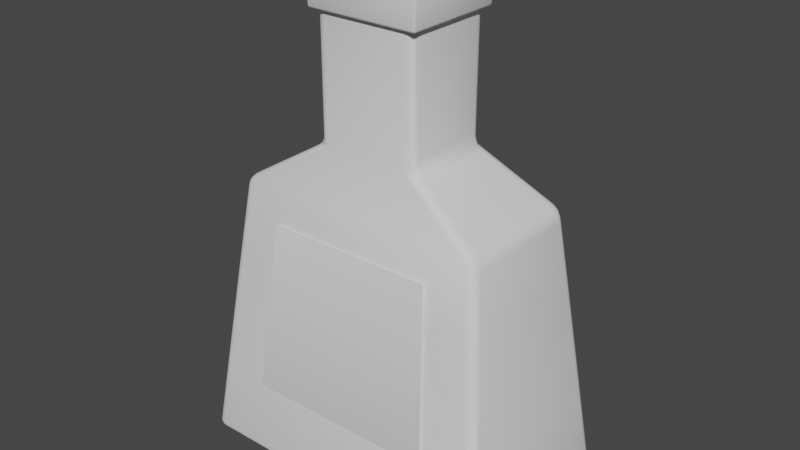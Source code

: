 # Source: cognac.blend  (saved by Blender 2.82.7; exported with 4.5.12 LTS)
import bpy
from mathutils import Matrix  # noqa: F401  (used for matrix-valued properties, if any)

bpy.ops.wm.read_factory_settings(use_empty=True)
scene = bpy.context.scene
scene.name = 'Scene'

# ---- collections
col_collection = bpy.data.collections.new('Collection'); scene.collection.children.link(col_collection)

# ---- node groups
ng_auto_smooth = bpy.data.node_groups.new('Auto Smooth', 'GeometryNodeTree')
_s = ng_auto_smooth.interface.new_socket(name='Geometry', in_out='OUTPUT', socket_type='NodeSocketGeometry')
_s = ng_auto_smooth.interface.new_socket(name='Geometry', in_out='INPUT', socket_type='NodeSocketGeometry')
_s = ng_auto_smooth.interface.new_socket(name='Angle', in_out='INPUT', socket_type='NodeSocketFloat')
_s.subtype = 'ANGLE'
_s.min_value = 0.0
_s.max_value = 3.142
ng_auto_smooth.is_modifier = True
_N = ng_auto_smooth.nodes; _L = ng_auto_smooth.links
n0 = _N.new('NodeGroupOutput'); n0.name = 'Group Output'; n0.location = (480, -100)
n1 = _N.new('NodeGroupInput'); n1.name = 'Group Input'; n1.location = (-420, -300)
n2 = _N.new('NodeGroupInput'); n2.name = 'Group Input.001'; n2.location = (-60, -100)
n3 = _N.new('GeometryNodeSetShadeSmooth'); n3.name = 'Set Shade Smooth'; n3.location = (120, -100)
n3.domain = 'EDGE'
n4 = _N.new('GeometryNodeSetShadeSmooth'); n4.name = 'Set Shade Smooth.001'; n4.location = (300, -100)
n5 = _N.new('GeometryNodeInputMeshEdgeAngle'); n5.name = 'Edge Angle'; n5.location = (-420, -220)
n6 = _N.new('GeometryNodeInputEdgeSmooth'); n6.name = 'Is Edge Smooth'; n6.location = (-60, -160)
n7 = _N.new('GeometryNodeInputShadeSmooth'); n7.name = 'Is Face Smooth'; n7.location = (-240, -340)
n8 = _N.new('FunctionNodeBooleanMath'); n8.name = 'Boolean Math'; n8.location = (-60, -220)
n9 = _N.new('FunctionNodeCompare'); n9.name = 'Compare'; n9.location = (-240, -180)
n9.operation = 'LESS_EQUAL'
_L.new(n5.outputs[0], n9.inputs[0])
_L.new(n4.outputs[0], n0.inputs[0])
_L.new(n1.outputs[1], n9.inputs[1])
_L.new(n9.outputs[0], n8.inputs[0])
_L.new(n7.outputs[0], n8.inputs[1])
_L.new(n2.outputs[0], n3.inputs[0])
_L.new(n6.outputs[0], n3.inputs[1])
_L.new(n3.outputs[0], n4.inputs[0])
_L.new(n8.outputs[0], n3.inputs[2])
n0.is_active_output = True

# ---- world
world_world = bpy.data.worlds.new('World'); scene.world = world_world
world_world.use_nodes = True; world_world.node_tree.nodes.clear()
_N = world_world.node_tree.nodes; _L = world_world.node_tree.links
n0 = _N.new('ShaderNodeOutputWorld'); n0.name = 'World Output'; n0.location = (300, 300)
n1 = _N.new('ShaderNodeBackground'); n1.name = 'Background'; n1.location = (10, 300)
n1.inputs[0].default_value = (0.05088, 0.05088, 0.05088, 1.0)
_L.new(n1.outputs[0], n0.inputs[0])
n0.is_active_output = True
world_world.color = (0.05088, 0.05088, 0.05088)
world_world.use_sun_shadow = False
world_world.sun_shadow_jitter_overblur = 0.0

# ---- meshes
me_cube = bpy.data.meshes.new('Cube')
me_cube.from_pydata([(-0.9936, -0.5382, 0.05462), (-0.945, -0.545, 0.0), (-0.9358, -0.5936, 0.05462), (-0.99, -0.5415, 0.02735), (-0.9853, -0.5658, 0.05462), (-0.9818, -0.5678, 0.0285), (-0.9432, -0.5717, 0.007297), (-0.9721, -0.544, 0.007297), (-0.9692, -0.5696, 0.01439), (-0.9641, -0.5861, 0.05462), (-0.9399, -0.5895, 0.02735), (-0.9668, -0.5821, 0.0285), (-0.3185, -0.2315, 2.055), (-0.3652, -0.2414, 1.971), (-0.2592, -0.2865, 2.0), (-0.3253, -0.2346, 2.024), (-0.3098, -0.2583, 2.038), (-0.3166, -0.2592, 2.016), (-0.3275, -0.2623, 1.989), (-0.3423, -0.2382, 1.993), (-0.3226, -0.2607, 2.0), (-0.2883, -0.2783, 2.018), (-0.2888, -0.2787, 1.999), (-0.3048, -0.2732, 2.008), (-0.945, 0.545, 0.0), (-0.9936, 0.5382, 0.05462), (-0.9358, 0.5936, 0.05462), (-0.9721, 0.544, 0.007297), (-0.9432, 0.5717, 0.007297), (-0.9692, 0.5696, 0.01439), (-0.9853, 0.5658, 0.05462), (-0.99, 0.5415, 0.02735), (-0.9818, 0.5678, 0.0285), (-0.9399, 0.5895, 0.02735), (-0.9641, 0.5861, 0.05462), (-0.9668, 0.5821, 0.0285), (-0.3185, 0.2315, 2.055), (-0.2592, 0.2865, 2.0), (-0.3652, 0.2414, 1.971), (-0.3098, 0.2583, 2.038), (-0.3253, 0.2346, 2.024), (-0.3166, 0.2592, 2.016), (-0.2888, 0.2787, 1.999), (-0.2883, 0.2783, 2.018), (-0.3048, 0.2732, 2.008), (-0.3423, 0.2382, 1.993), (-0.3275, 0.2623, 1.989), (-0.3226, 0.2607, 2.0), (0.945, -0.545, 0.0), (0.9936, -0.5382, 0.05462), (0.9358, -0.5936, 0.05462), (0.9721, -0.544, 0.007297), (0.9432, -0.5717, 0.007297), (0.9692, -0.5696, 0.01439), (0.9853, -0.5658, 0.05462), (0.99, -0.5415, 0.02735), (0.9818, -0.5678, 0.0285), (0.9399, -0.5895, 0.02735), (0.9641, -0.5861, 0.05462), (0.9668, -0.5821, 0.0285), (0.3185, -0.2315, 2.055), (0.2592, -0.2865, 2.0), (0.3652, -0.2414, 1.971), (0.3098, -0.2583, 2.038), (0.3253, -0.2346, 2.024), (0.3166, -0.2592, 2.016), (0.2888, -0.2787, 1.999), (0.2883, -0.2783, 2.018), (0.3048, -0.2732, 2.008), (0.3423, -0.2382, 1.993), (0.3275, -0.2623, 1.989), (0.3226, -0.2607, 2.0), (0.945, 0.545, 0.0), (0.9358, 0.5936, 0.05462), (0.9936, 0.5382, 0.05462), (0.9432, 0.5717, 0.007297), (0.9721, 0.544, 0.007297), (0.9692, 0.5696, 0.01439), (0.9641, 0.5861, 0.05462), (0.9399, 0.5895, 0.02735), (0.9668, 0.5821, 0.0285), (0.99, 0.5415, 0.02735), (0.9853, 0.5658, 0.05462), (0.9818, 0.5678, 0.0285), (0.3185, 0.2315, 2.055), (0.3652, 0.2414, 1.971), (0.2592, 0.2865, 2.0), (0.3253, 0.2346, 2.024), (0.3098, 0.2583, 2.038), (0.3166, 0.2592, 2.016), (0.3275, 0.2623, 1.989), (0.3423, 0.2382, 1.993), (0.3226, 0.2607, 2.0), (0.2883, 0.2783, 2.018), (0.2888, 0.2787, 1.999), (0.3048, 0.2732, 2.008), (-0.7413, -0.4, 1.7), (-0.7533, -0.3329, 1.729), (-0.8064, -0.3511, 1.645), (-0.7439, -0.3877, 1.719), (-0.7704, -0.3968, 1.677), (-0.7718, -0.3847, 1.697), (-0.7809, -0.3386, 1.703), (-0.7483, -0.3631, 1.73), (-0.7749, -0.3674, 1.704), (-0.7943, -0.3788, 1.657), (-0.8004, -0.3453, 1.672), (-0.7886, -0.3721, 1.683), (-0.8064, 0.3511, 1.645), (-0.7533, 0.3329, 1.729), (-0.7413, 0.4, 1.7), (-0.8004, 0.3453, 1.672), (-0.7943, 0.3788, 1.657), (-0.7886, 0.3721, 1.683), (-0.7483, 0.3631, 1.73), (-0.7809, 0.3386, 1.703), (-0.7749, 0.3674, 1.704), (-0.7704, 0.3968, 1.677), (-0.7439, 0.3877, 1.719), (-0.7718, 0.3847, 1.697), (0.8064, 0.3511, 1.645), (0.7413, 0.4, 1.7), (0.7533, 0.3329, 1.729), (0.7943, 0.3788, 1.657), (0.8004, 0.3453, 1.672), (0.7886, 0.3721, 1.683), (0.7439, 0.3877, 1.719), (0.7704, 0.3968, 1.677), (0.7718, 0.3847, 1.697), (0.7809, 0.3386, 1.703), (0.7483, 0.3631, 1.73), (0.7749, 0.3674, 1.704), (0.8064, -0.3511, 1.645), (0.7533, -0.3329, 1.729), (0.7413, -0.4, 1.7), (0.8004, -0.3453, 1.672), (0.7943, -0.3788, 1.657), (0.7886, -0.3721, 1.683), (0.7483, -0.3631, 1.73), (0.7809, -0.3386, 1.703), (0.7749, -0.3674, 1.704), (0.7704, -0.3968, 1.677), (0.7439, -0.3877, 1.719), (0.7718, -0.3847, 1.697), (0.3185, 0.2315, 2.754), (0.2594, 0.2865, 2.754), (0.3106, 0.259, 2.754), (0.2889, 0.2791, 2.754), (0.2594, -0.2865, 2.754), (0.3185, -0.2315, 2.754), (0.2889, -0.2791, 2.754), (0.3106, -0.259, 2.754), (-0.3185, -0.2315, 2.754), (-0.2594, -0.2865, 2.754), (-0.3106, -0.259, 2.754), (-0.2889, -0.2791, 2.754), (-0.2594, 0.2865, 2.754), (-0.3185, 0.2315, 2.754), (-0.2889, 0.2791, 2.754), (-0.3106, 0.259, 2.754), (-0.8873, -0.5452, 0.4659), (-0.9452, -0.4898, 0.4659), (-0.9162, -0.5378, 0.4659), (-0.9374, -0.5175, 0.4659), (-0.9452, 0.4898, 0.4659), (-0.8873, 0.5452, 0.4659), (-0.9374, 0.5175, 0.4659), (-0.9162, 0.5378, 0.4659), (0.8873, 0.5452, 0.4659), (0.9452, 0.4898, 0.4659), (0.9162, 0.5378, 0.4659), (0.9374, 0.5175, 0.4659), (0.9452, -0.4898, 0.4659), (0.8873, -0.5452, 0.4659), (0.9374, -0.5175, 0.4659), (0.9162, -0.5378, 0.4659), (-0.8495, -0.3941, 1.279), (-0.7913, -0.4495, 1.279), (-0.8417, -0.4218, 1.279), (-0.8204, -0.4421, 1.279), (-0.8495, 0.3941, 1.279), (-0.7913, 0.4495, 1.279), (-0.8417, 0.4218, 1.279), (-0.8204, 0.4421, 1.279), (0.7913, 0.4495, 1.279), (0.8495, 0.3941, 1.279), (0.8204, 0.4421, 1.279), (0.8417, 0.4218, 1.279), (0.8495, -0.3941, 1.279), (0.7913, -0.4495, 1.279), (0.8417, -0.4218, 1.279), (0.8204, -0.4421, 1.279), (-0.9258, -0.4963, 0.06598), (-0.2609, -0.1955, 1.945), (-0.9258, 0.4963, 0.06598), (-0.2609, 0.1955, 1.945), (0.9258, -0.4963, 0.06598), (0.2609, -0.1955, 1.945), (0.9258, 0.4963, 0.06598), (0.2609, 0.1955, 1.945), (-0.7222, -0.3239, 1.647), (-0.7222, 0.3239, 1.647), (0.7222, 0.3239, 1.647), (0.7222, -0.3239, 1.647), (0.2329, 0.2009, 2.754), (0.2329, -0.2009, 2.754), (-0.2329, -0.2009, 2.754), (-0.2329, 0.2009, 2.754)], [], [(181, 110, 121, 184), (185, 120, 132, 188), (173, 189, 177, 160), (176, 98, 108, 180), (50, 173, 160, 2), (14, 61, 148, 153), (74, 169, 172, 49), (189, 134, 96, 177), (26, 165, 168, 73), (37, 86, 121, 110), (61, 14, 96, 134), (13, 38, 109, 97), (85, 62, 133, 122), (36, 12, 152, 157), (60, 84, 144, 149), (86, 37, 156, 145), (24, 72, 48, 1), (161, 176, 180, 164), (169, 185, 188, 172), (165, 181, 184, 168), (0, 3, 5, 4), (3, 7, 8, 5), (1, 6, 8, 7), (6, 10, 11, 8), (2, 9, 11, 10), (9, 4, 5, 11), (5, 8, 11), (12, 15, 17, 16), (15, 19, 20, 17), (13, 18, 20, 19), (18, 22, 23, 20), (14, 21, 23, 22), (21, 16, 17, 23), (17, 20, 23), (24, 27, 29, 28), (27, 31, 32, 29), (25, 30, 32, 31), (30, 34, 35, 32), (26, 33, 35, 34), (33, 28, 29, 35), (29, 32, 35), (36, 39, 41, 40), (39, 43, 44, 41), (37, 42, 44, 43), (42, 46, 47, 44), (38, 45, 47, 46), (45, 40, 41, 47), (41, 44, 47), (48, 51, 53, 52), (51, 55, 56, 53), (49, 54, 56, 55), (54, 58, 59, 56), (50, 57, 59, 58), (57, 52, 53, 59), (53, 56, 59), (60, 63, 65, 64), (63, 67, 68, 65), (61, 66, 68, 67), (66, 70, 71, 68), (62, 69, 71, 70), (69, 64, 65, 71), (65, 68, 71), (72, 75, 77, 76), (75, 79, 80, 77), (73, 78, 80, 79), (78, 82, 83, 80), (74, 81, 83, 82), (81, 76, 77, 83), (77, 80, 83), (84, 87, 89, 88), (87, 91, 92, 89), (85, 90, 92, 91), (90, 94, 95, 92), (86, 93, 95, 94), (93, 88, 89, 95), (89, 92, 95), (96, 99, 101, 100), (99, 103, 104, 101), (97, 102, 104, 103), (102, 106, 107, 104), (98, 105, 107, 106), (105, 100, 101, 107), (101, 104, 107), (108, 111, 113, 112), (111, 115, 116, 113), (109, 114, 116, 115), (114, 118, 119, 116), (110, 117, 119, 118), (117, 112, 113, 119), (113, 116, 119), (120, 123, 125, 124), (123, 127, 128, 125), (121, 126, 128, 127), (126, 130, 131, 128), (122, 129, 131, 130), (129, 124, 125, 131), (125, 128, 131), (132, 135, 137, 136), (135, 139, 140, 137), (133, 138, 140, 139), (138, 142, 143, 140), (134, 141, 143, 142), (141, 136, 137, 143), (137, 140, 143), (24, 1, 7, 27), (27, 7, 3, 31), (31, 3, 0, 25), (177, 96, 100, 179), (179, 100, 105, 178), (178, 105, 98, 176), (97, 109, 115, 102), (102, 115, 111, 106), (106, 111, 108, 98), (165, 26, 34, 167), (167, 34, 30, 166), (166, 30, 25, 164), (72, 24, 28, 75), (75, 28, 33, 79), (79, 33, 26, 73), (169, 74, 82, 171), (171, 82, 78, 170), (170, 78, 73, 168), (48, 72, 76, 51), (51, 76, 81, 55), (55, 81, 74, 49), (122, 133, 139, 129), (129, 139, 135, 124), (124, 135, 132, 120), (173, 50, 58, 175), (175, 58, 54, 174), (174, 54, 49, 172), (1, 48, 52, 6), (6, 52, 57, 10), (10, 57, 50, 2), (12, 36, 40, 15), (15, 40, 45, 19), (19, 45, 38, 13), (84, 60, 64, 87), (87, 64, 69, 91), (91, 69, 62, 85), (96, 14, 22, 99), (99, 22, 18, 103), (103, 18, 13, 97), (37, 110, 118, 42), (42, 118, 114, 46), (46, 114, 109, 38), (85, 122, 130, 90), (90, 130, 126, 94), (94, 126, 121, 86), (61, 134, 142, 66), (66, 142, 138, 70), (70, 138, 133, 62), (148, 61, 67, 150), (150, 67, 63, 151), (151, 63, 60, 149), (156, 37, 43, 158), (158, 43, 39, 159), (159, 39, 36, 157), (86, 145, 147, 93), (93, 147, 146, 88), (88, 146, 144, 84), (14, 153, 155, 21), (21, 155, 154, 16), (16, 154, 152, 12), (2, 160, 162, 9), (9, 162, 163, 4), (4, 163, 161, 0), (181, 165, 167, 183), (183, 167, 166, 182), (182, 166, 164, 180), (185, 169, 171, 187), (187, 171, 170, 186), (186, 170, 168, 184), (189, 173, 175, 191), (191, 175, 174, 190), (190, 174, 172, 188), (160, 177, 179, 162), (162, 179, 178, 163), (163, 178, 176, 161), (110, 181, 183, 117), (117, 183, 182, 112), (112, 182, 180, 108), (120, 185, 187, 123), (123, 187, 186, 127), (127, 186, 184, 121), (134, 189, 191, 141), (141, 191, 190, 136), (136, 190, 188, 132), (0, 161, 164, 25), (192, 200, 201, 194), (194, 201, 202, 198), (198, 202, 203, 196), (196, 203, 200, 192), (194, 198, 196, 192), (193, 195, 201, 200), (195, 199, 202, 201), (199, 197, 203, 202), (197, 193, 200, 203), (199, 195, 207, 204), (193, 197, 205, 206), (195, 193, 206, 207), (197, 199, 204, 205)])
me_cube.polygons.foreach_set('use_smooth', [1, 1, 1, 1, 1, 1, 1, 1, 1, 1, 1, 1, 1, 1, 1, 1, 1, 1, 1, 1, 1, 1, 1, 1, 1, 1, 1, 1, 1, 1, 1, 1, 1, 1, 1, 1, 1, 1, 1, 1, 1, 1, 1, 1, 1, 1, 1, 1, 1, 1, 1, 1, 1, 1, 1, 1, 1, 1, 1, 1, 1, 1, 1, 1, 1, 1, 1, 1, 1, 1, 1, 1, 1, 1, 1, 1, 1, 1, 1, 1, 1, 1, 1, 1, 1, 1, 1, 1, 1, 1, 1, 1, 1, 1, 1, 1, 1, 1, 1, 1, 1, 1, 1, 1, 1, 1, 1, 1, 1, 1, 1, 1, 1, 1, 1, 1, 1, 1, 1, 1, 1, 1, 1, 1, 1, 1, 1, 1, 1, 1, 1, 1, 1, 1, 1, 1, 1, 1, 1, 1, 1, 1, 1, 1, 1, 1, 1, 1, 1, 1, 1, 1, 1, 1, 1, 1, 1, 1, 1, 1, 1, 1, 1, 1, 1, 1, 1, 1, 1, 1, 1, 1, 1, 1, 1, 1, 1, 1, 1, 1, 1, 1, 1, 1, 1, 1, 1, 1, 1, 0, 0, 0, 0, 0, 0, 0, 0, 0, 0, 0, 0, 0])
_uv = me_cube.uv_layers.new(name='UVMap')
_uv.uv.foreach_set('vector', [0.5632, 0.2586, 0.625, 0.2592, 0.625, 0.4908, 0.5632, 0.4914, 0.5632, 0.5154, 0.617, 0.5167, 0.617, 0.7333, 0.5632, 0.7346, 0.4435, 0.7577, 0.5632, 0.7586, 0.5632, 0.9914, 0.4435, 0.9923, 0.5632, 0.0154, 0.617, 0.0167, 0.617, 0.2333, 0.5632, 0.2346, 0.383, 0.7573, 0.4435, 0.7577, 0.4435, 0.9923, 0.383, 0.9927, 0.8373, 0.7145, 0.6627, 0.7145, 0.6626, 0.7145, 0.8374, 0.7145, 0.383, 0.5118, 0.4435, 0.5127, 0.4435, 0.7373, 0.383, 0.7382, 0.5632, 0.7586, 0.625, 0.7592, 0.625, 0.9908, 0.5632, 0.9914, 0.383, 0.2573, 0.4435, 0.2577, 0.4435, 0.4923, 0.383, 0.4927, 0.8373, 0.5355, 0.6627, 0.5355, 0.6342, 0.5, 0.8658, 0.5, 0.6627, 0.7145, 0.8373, 0.7145, 0.8658, 0.75, 0.6342, 0.75, 0.859, 0.7004, 0.859, 0.5496, 0.8733, 0.521, 0.8733, 0.729, 0.641, 0.5496, 0.641, 0.7004, 0.6267, 0.729, 0.6267, 0.521, 0.8573, 0.5527, 0.8573, 0.6973, 0.8573, 0.6973, 0.8573, 0.5527, 0.6427, 0.6973, 0.6427, 0.5527, 0.6427, 0.5527, 0.6427, 0.6973, 0.6627, 0.5355, 0.8373, 0.5355, 0.8374, 0.5355, 0.6626, 0.5355, 0.1319, 0.5115, 0.3681, 0.5115, 0.3681, 0.7385, 0.1319, 0.7385, 0.4435, 0.0127, 0.5632, 0.0154, 0.5632, 0.2346, 0.4435, 0.2373, 0.4435, 0.5127, 0.5632, 0.5154, 0.5632, 0.7346, 0.4435, 0.7373, 0.4435, 0.2577, 0.5632, 0.2586, 0.5632, 0.4914, 0.4435, 0.4923, 0.383, 0.01181, 0.3791, 0.01167, 0.3794, 0.006101, 0.3832, 0.005935, 0.3791, 0.01167, 0.375, 0.01166, 0.375, 0.006342, 0.3794, 0.006101, 0.1319, 0.7385, 0.1321, 0.7441, 0.1288, 0.7437, 0.1285, 0.7383, 0.1321, 0.7441, 0.1325, 0.75, 0.1291, 0.75, 0.1288, 0.7437, 0.383, 0.9927, 0.3832, 0.9963, 0.3794, 0.9962, 0.3791, 0.9928, 0.3832, 0.9963, 0.3836, 1.0, 0.3799, 1.0, 0.3794, 0.9962, 0.3794, 0.006101, 0.375, 0.006342, 0.3799, 0.0, 0.8573, 0.6973, 0.8573, 0.6983, 0.8573, 0.706, 0.8573, 0.7057, 0.8573, 0.6983, 0.858, 0.6995, 0.8574, 0.7065, 0.8573, 0.706, 0.859, 0.7004, 0.8577, 0.707, 0.8574, 0.7065, 0.858, 0.6995, 0.8577, 0.707, 0.8473, 0.7145, 0.8527, 0.7145, 0.8574, 0.7065, 0.8373, 0.7145, 0.8471, 0.7145, 0.8527, 0.7145, 0.8473, 0.7145, 0.8471, 0.7145, 0.8573, 0.7057, 0.8573, 0.706, 0.8527, 0.7145, 0.8573, 0.706, 0.8574, 0.7065, 0.8527, 0.7145, 0.1319, 0.5115, 0.1285, 0.5117, 0.1288, 0.5063, 0.1321, 0.5059, 0.1285, 0.5117, 0.125, 0.5122, 0.125, 0.5067, 0.1288, 0.5063, 0.383, 0.2382, 0.3832, 0.2441, 0.3794, 0.2439, 0.3791, 0.2383, 0.3832, 0.2441, 0.3832, 0.2537, 0.3794, 0.2538, 0.3794, 0.2439, 0.383, 0.2573, 0.3791, 0.2572, 0.3794, 0.2538, 0.3832, 0.2537, 0.3791, 0.2572, 0.375, 0.2571, 0.375, 0.2538, 0.3794, 0.2538, 0.1288, 0.5063, 0.125, 0.5067, 0.1291, 0.5, 0.8573, 0.5527, 0.8573, 0.5443, 0.8573, 0.544, 0.8573, 0.5517, 0.8573, 0.5443, 0.8495, 0.5377, 0.8542, 0.5368, 0.8573, 0.544, 0.8373, 0.5355, 0.8476, 0.5357, 0.8542, 0.5368, 0.8495, 0.5377, 0.8476, 0.5357, 0.8577, 0.543, 0.8574, 0.5435, 0.8542, 0.5368, 0.859, 0.5496, 0.858, 0.5505, 0.8574, 0.5435, 0.8577, 0.543, 0.858, 0.5505, 0.8573, 0.5517, 0.8573, 0.544, 0.8574, 0.5435, 0.8573, 0.544, 0.8542, 0.5368, 0.8574, 0.5435, 0.3681, 0.7385, 0.3715, 0.7383, 0.3712, 0.7437, 0.3679, 0.7441, 0.3715, 0.7383, 0.3791, 0.7383, 0.3794, 0.7439, 0.3712, 0.7437, 0.383, 0.7382, 0.3832, 0.7441, 0.3794, 0.7439, 0.3791, 0.7383, 0.3832, 0.7441, 0.3832, 0.7537, 0.3794, 0.7538, 0.3794, 0.7439, 0.383, 0.7573, 0.3791, 0.7572, 0.3794, 0.7538, 0.3832, 0.7537, 0.3791, 0.7572, 0.375, 0.7571, 0.375, 0.7538, 0.3794, 0.7538, 0.3712, 0.7437, 0.375, 0.7433, 0.3709, 0.75, 0.6427, 0.6973, 0.6427, 0.7057, 0.6427, 0.706, 0.6427, 0.6983, 0.6427, 0.7057, 0.6505, 0.7123, 0.6458, 0.7132, 0.6427, 0.706, 0.6627, 0.7145, 0.6524, 0.7143, 0.6458, 0.7132, 0.6505, 0.7123, 0.6524, 0.7143, 0.6423, 0.707, 0.6426, 0.7065, 0.6458, 0.7132, 0.641, 0.7004, 0.642, 0.6995, 0.6426, 0.7065, 0.6423, 0.707, 0.642, 0.6995, 0.6427, 0.6983, 0.6427, 0.706, 0.6426, 0.7065, 0.6427, 0.706, 0.6458, 0.7132, 0.6426, 0.7065, 0.3681, 0.5115, 0.3679, 0.5059, 0.3712, 0.5063, 0.3715, 0.5117, 0.3679, 0.5059, 0.3675, 0.5, 0.3709, 0.5, 0.3712, 0.5063, 0.383, 0.4927, 0.3832, 0.4963, 0.3794, 0.4962, 0.3791, 0.4928, 0.3832, 0.4963, 0.3832, 0.5059, 0.3794, 0.5061, 0.3794, 0.4962, 0.383, 0.5118, 0.3791, 0.5117, 0.3794, 0.5061, 0.3832, 0.5059, 0.3791, 0.5117, 0.3715, 0.5117, 0.3712, 0.5063, 0.3794, 0.5061, 0.3712, 0.5063, 0.3709, 0.5, 0.375, 0.5067, 0.6427, 0.5527, 0.6427, 0.5517, 0.6427, 0.544, 0.6427, 0.5443, 0.6427, 0.5517, 0.642, 0.5505, 0.6426, 0.5435, 0.6427, 0.544, 0.641, 0.5496, 0.6423, 0.543, 0.6426, 0.5435, 0.642, 0.5505, 0.6423, 0.543, 0.6527, 0.5355, 0.6473, 0.5355, 0.6426, 0.5435, 0.6627, 0.5355, 0.6529, 0.5355, 0.6473, 0.5355, 0.6527, 0.5355, 0.6529, 0.5355, 0.6427, 0.5443, 0.6427, 0.544, 0.6473, 0.5355, 0.6427, 0.544, 0.6426, 0.5435, 0.6473, 0.5355, 0.8658, 0.75, 0.8701, 0.7475, 0.871, 0.7497, 0.8674, 0.7522, 0.8701, 0.7475, 0.8731, 0.7385, 0.8743, 0.7398, 0.871, 0.7497, 0.8733, 0.729, 0.8744, 0.7308, 0.8743, 0.7398, 0.8731, 0.7385, 0.8744, 0.7308, 0.875, 0.7329, 0.875, 0.7413, 0.8743, 0.7398, 0.617, 0.0167, 0.6189, 0.007825, 0.6227, 0.00911, 0.6209, 0.01772, 0.6189, 0.007825, 0.6223, 0.0, 0.625, 0.0, 0.6227, 0.00911, 0.871, 0.7497, 0.8741, 0.7482, 0.8732, 0.75, 0.617, 0.2333, 0.6209, 0.2323, 0.6227, 0.2409, 0.6189, 0.2422, 0.6209, 0.2323, 0.625, 0.2308, 0.625, 0.2398, 0.6227, 0.2409, 0.8733, 0.521, 0.8731, 0.5115, 0.8743, 0.5102, 0.8744, 0.5192, 0.8731, 0.5115, 0.628, 0.2585, 0.6248, 0.2544, 0.8743, 0.5102, 0.625, 0.2592, 0.6218, 0.2549, 0.6248, 0.2544, 0.628, 0.2585, 0.6218, 0.2549, 0.6189, 0.2422, 0.6227, 0.2409, 0.6248, 0.2544, 0.6227, 0.2409, 0.625, 0.2398, 0.625, 0.2452, 0.617, 0.5167, 0.6189, 0.5078, 0.6227, 0.5091, 0.6209, 0.5177, 0.6189, 0.5078, 0.6326, 0.4978, 0.629, 0.5003, 0.6227, 0.5091, 0.6342, 0.5, 0.6299, 0.5025, 0.629, 0.5003, 0.6326, 0.4978, 0.6299, 0.5025, 0.6269, 0.5115, 0.6257, 0.5102, 0.629, 0.5003, 0.6267, 0.521, 0.6256, 0.5192, 0.6257, 0.5102, 0.6269, 0.5115, 0.6256, 0.5192, 0.6209, 0.5177, 0.6227, 0.5091, 0.6257, 0.5102, 0.6227, 0.5091, 0.625, 0.5048, 0.625, 0.5102, 0.617, 0.7333, 0.6209, 0.7323, 0.6227, 0.7409, 0.6189, 0.7422, 0.6209, 0.7323, 0.6256, 0.7308, 0.6257, 0.7398, 0.6227, 0.7409, 0.6267, 0.729, 0.6269, 0.7385, 0.6257, 0.7398, 0.6256, 0.7308, 0.6269, 0.7385, 0.628, 0.7585, 0.6248, 0.7544, 0.6257, 0.7398, 0.625, 0.7592, 0.6218, 0.7549, 0.6248, 0.7544, 0.628, 0.7585, 0.6218, 0.7549, 0.6189, 0.7422, 0.6227, 0.7409, 0.6248, 0.7544, 0.6227, 0.7409, 0.625, 0.7398, 0.625, 0.7452, 0.1319, 0.5115, 0.1319, 0.7385, 0.1285, 0.7383, 0.1285, 0.5117, 0.1285, 0.5117, 0.1285, 0.7383, 0.125, 0.7378, 0.125, 0.5122, 0.3791, 0.2383, 0.3791, 0.01167, 0.383, 0.01181, 0.383, 0.2382, 0.5632, 0.9914, 0.625, 0.9908, 0.6218, 0.9951, 0.5633, 0.9957, 0.5633, 0.9957, 0.6218, 0.9951, 0.6193, 1.0, 0.5638, 1.0, 0.5633, 0.007681, 0.6189, 0.007825, 0.617, 0.0167, 0.5632, 0.0154, 0.8733, 0.729, 0.8733, 0.521, 0.8744, 0.5192, 0.8744, 0.7308, 0.8744, 0.7308, 0.8744, 0.5192, 0.875, 0.5171, 0.875, 0.7329, 0.6209, 0.01772, 0.6209, 0.2323, 0.617, 0.2333, 0.617, 0.0167, 0.4435, 0.2577, 0.383, 0.2573, 0.3832, 0.2537, 0.4436, 0.2538, 0.4436, 0.2538, 0.3832, 0.2537, 0.3832, 0.2441, 0.4437, 0.2437, 0.4437, 0.2437, 0.3832, 0.2441, 0.383, 0.2382, 0.4435, 0.2373, 0.3681, 0.5115, 0.1319, 0.5115, 0.1321, 0.5059, 0.3679, 0.5059, 0.3679, 0.5059, 0.1321, 0.5059, 0.1325, 0.5, 0.3675, 0.5, 0.3791, 0.4928, 0.3791, 0.2572, 0.383, 0.2573, 0.383, 0.4927, 0.4435, 0.5127, 0.383, 0.5118, 0.3832, 0.5059, 0.4437, 0.5063, 0.4437, 0.5063, 0.3832, 0.5059, 0.3832, 0.4963, 0.4436, 0.4962, 0.4436, 0.4962, 0.3832, 0.4963, 0.383, 0.4927, 0.4435, 0.4923, 0.3681, 0.7385, 0.3681, 0.5115, 0.3715, 0.5117, 0.3715, 0.7383, 0.3715, 0.7383, 0.3715, 0.5117, 0.3791, 0.5117, 0.3791, 0.7383, 0.3791, 0.7383, 0.3791, 0.5117, 0.383, 0.5118, 0.383, 0.7382, 0.6267, 0.521, 0.6267, 0.729, 0.6256, 0.7308, 0.6256, 0.5192, 0.6256, 0.5192, 0.6256, 0.7308, 0.6209, 0.7323, 0.6209, 0.5177, 0.6209, 0.5177, 0.6209, 0.7323, 0.617, 0.7333, 0.617, 0.5167, 0.4435, 0.7577, 0.383, 0.7573, 0.3832, 0.7537, 0.4436, 0.7538, 0.4436, 0.7538, 0.3832, 0.7537, 0.3832, 0.7441, 0.4437, 0.7437, 0.4437, 0.7437, 0.3832, 0.7441, 0.383, 0.7382, 0.4435, 0.7373, 0.1319, 0.7385, 0.3681, 0.7385, 0.3679, 0.7441, 0.1321, 0.7441, 0.1321, 0.7441, 0.3679, 0.7441, 0.3675, 0.75, 0.1325, 0.75, 0.3791, 0.9928, 0.3791, 0.7572, 0.383, 0.7573, 0.383, 0.9927, 0.8573, 0.6973, 0.8573, 0.5527, 0.8573, 0.5517, 0.8573, 0.6983, 0.8573, 0.6983, 0.8573, 0.5517, 0.858, 0.5505, 0.858, 0.6995, 0.858, 0.6995, 0.858, 0.5505, 0.859, 0.5496, 0.859, 0.7004, 0.6427, 0.5527, 0.6427, 0.6973, 0.6427, 0.6983, 0.6427, 0.5517, 0.6427, 0.5517, 0.6427, 0.6983, 0.642, 0.6995, 0.642, 0.5505, 0.642, 0.5505, 0.642, 0.6995, 0.641, 0.7004, 0.641, 0.5496, 0.8658, 0.75, 0.8373, 0.7145, 0.8476, 0.7143, 0.8701, 0.7475, 0.8701, 0.7475, 0.8476, 0.7143, 0.8577, 0.707, 0.8731, 0.7385, 0.8731, 0.7385, 0.8577, 0.707, 0.859, 0.7004, 0.8733, 0.729, 0.8373, 0.5355, 0.8658, 0.5, 0.8701, 0.5025, 0.8476, 0.5357, 0.8476, 0.5357, 0.8701, 0.5025, 0.8731, 0.5115, 0.8577, 0.543, 0.8577, 0.543, 0.8731, 0.5115, 0.8733, 0.521, 0.859, 0.5496, 0.641, 0.5496, 0.6267, 0.521, 0.6269, 0.5115, 0.6423, 0.543, 0.6423, 0.543, 0.6269, 0.5115, 0.6299, 0.5025, 0.6524, 0.5357, 0.6524, 0.5357, 0.6299, 0.5025, 0.6342, 0.5, 0.6627, 0.5355, 0.6627, 0.7145, 0.6342, 0.75, 0.6299, 0.7475, 0.6524, 0.7143, 0.6524, 0.7143, 0.6299, 0.7475, 0.6269, 0.7385, 0.6423, 0.707, 0.6423, 0.707, 0.6269, 0.7385, 0.6267, 0.729, 0.641, 0.7004, 0.6626, 0.7145, 0.6627, 0.7145, 0.6529, 0.7145, 0.6527, 0.7145, 0.6527, 0.7145, 0.6529, 0.7145, 0.6427, 0.7057, 0.6427, 0.7059, 0.6427, 0.7059, 0.6427, 0.7057, 0.6427, 0.6973, 0.6427, 0.6973, 0.8374, 0.5355, 0.8373, 0.5355, 0.8471, 0.5355, 0.8473, 0.5355, 0.8473, 0.5355, 0.8471, 0.5355, 0.8573, 0.5443, 0.8573, 0.5441, 0.8573, 0.5441, 0.8573, 0.5443, 0.8573, 0.5527, 0.8573, 0.5527, 0.6627, 0.5355, 0.6626, 0.5355, 0.6527, 0.5355, 0.6529, 0.5355, 0.6529, 0.5355, 0.6527, 0.5355, 0.6427, 0.5441, 0.6427, 0.5443, 0.6427, 0.5443, 0.6427, 0.5441, 0.6427, 0.5527, 0.6427, 0.5527, 0.8373, 0.7145, 0.8374, 0.7145, 0.8473, 0.7145, 0.8471, 0.7145, 0.8471, 0.7145, 0.8473, 0.7145, 0.8573, 0.7059, 0.8573, 0.7057, 0.8573, 0.7057, 0.8573, 0.7059, 0.8573, 0.6973, 0.8573, 0.6973, 0.383, 0.9927, 0.4435, 0.9923, 0.4436, 0.9962, 0.3832, 0.9963, 0.3832, 0.9963, 0.4436, 0.9962, 0.4435, 1.0, 0.3836, 1.0, 0.3832, 0.005935, 0.4437, 0.006333, 0.4435, 0.0127, 0.383, 0.01181, 0.5632, 0.2586, 0.4435, 0.2577, 0.4436, 0.2538, 0.5633, 0.2543, 0.5633, 0.2543, 0.4436, 0.2538, 0.4437, 0.2437, 0.5633, 0.2423, 0.5633, 0.2423, 0.4437, 0.2437, 0.4435, 0.2373, 0.5632, 0.2346, 0.5632, 0.5154, 0.4435, 0.5127, 0.4437, 0.5063, 0.5633, 0.5077, 0.5633, 0.5077, 0.4437, 0.5063, 0.4436, 0.4962, 0.5633, 0.4957, 0.5633, 0.4957, 0.4436, 0.4962, 0.4435, 0.4923, 0.5632, 0.4914, 0.5632, 0.7586, 0.4435, 0.7577, 0.4436, 0.7538, 0.5633, 0.7543, 0.5633, 0.7543, 0.4436, 0.7538, 0.4437, 0.7437, 0.5633, 0.7423, 0.5633, 0.7423, 0.4437, 0.7437, 0.4435, 0.7373, 0.5632, 0.7346, 0.4435, 0.9923, 0.5632, 0.9914, 0.5633, 0.9957, 0.4436, 0.9962, 0.4436, 0.9962, 0.5633, 0.9957, 0.5632, 1.0, 0.4441, 1.0, 0.4437, 0.006336, 0.5633, 0.007688, 0.5632, 0.0154, 0.4435, 0.0127, 0.625, 0.2592, 0.5632, 0.2586, 0.5633, 0.2543, 0.6218, 0.2549, 0.6218, 0.2549, 0.5633, 0.2543, 0.5633, 0.2423, 0.6189, 0.2422, 0.6189, 0.2422, 0.5633, 0.2423, 0.5632, 0.2346, 0.617, 0.2333, 0.617, 0.5167, 0.5632, 0.5154, 0.5633, 0.5077, 0.6189, 0.5078, 0.6189, 0.5078, 0.5633, 0.5077, 0.5633, 0.4957, 0.6218, 0.4951, 0.6218, 0.4951, 0.5633, 0.4957, 0.5632, 0.4914, 0.625, 0.4908, 0.625, 0.7592, 0.5632, 0.7586, 0.5633, 0.7543, 0.6218, 0.7549, 0.6218, 0.7549, 0.5633, 0.7543, 0.5633, 0.7423, 0.6189, 0.7422, 0.6189, 0.7422, 0.5633, 0.7423, 0.5632, 0.7346, 0.617, 0.7333, 0.383, 0.01181, 0.4435, 0.0127, 0.4435, 0.2373, 0.383, 0.2382, 0.375, 0.0, 0.625, 0.0, 0.625, 0.25, 0.375, 0.25, 0.375, 0.25, 0.625, 0.25, 0.625, 0.5, 0.375, 0.5, 0.375, 0.5, 0.625, 0.5, 0.625, 0.75, 0.375, 0.75, 0.375, 0.75, 0.625, 0.75, 0.625, 1.0, 0.375, 1.0, 0.125, 0.5, 0.375, 0.5, 0.375, 0.75, 0.125, 0.75, 0.8573, 0.7145, 0.8573, 0.5355, 0.875, 0.5, 0.875, 0.75, 0.8573, 0.5355, 0.6427, 0.5355, 0.625, 0.5, 0.875, 0.5, 0.6427, 0.5355, 0.6427, 0.7145, 0.625, 0.75, 0.625, 0.5, 0.6427, 0.7145, 0.8573, 0.7145, 0.875, 0.75, 0.625, 0.75, 0.6427, 0.5355, 0.8573, 0.5355, 0.8573, 0.5355, 0.6427, 0.5355, 0.8573, 0.7145, 0.6427, 0.7145, 0.6427, 0.7145, 0.8573, 0.7145, 0.8573, 0.5355, 0.8573, 0.7145, 0.8573, 0.7145, 0.8573, 0.5355, 0.6427, 0.7145, 0.6427, 0.5355, 0.6427, 0.5355, 0.6427, 0.7145])
me_cube.use_remesh_fix_poles = True
me_cube.use_remesh_preserve_attributes = False
me_cube.use_mirror_vertex_groups = False
me_cube.update()
me_cube_001 = bpy.data.meshes.new('Cube.001')
me_cube_001.from_pydata([(-0.3602, -0.3078, 2.996), (-0.344, -0.324, 2.996), (-0.3446, -0.3084, 3.012), (-0.3554, -0.3192, 2.996), (-0.3537, -0.3175, 3.005), (-0.3444, -0.3197, 3.007), (-0.3559, -0.3082, 3.007), (-0.3602, 0.3078, 2.996), (-0.3446, 0.3084, 3.012), (-0.344, 0.324, 2.996), (-0.3559, 0.3082, 3.007), (-0.3537, 0.3175, 3.005), (-0.3444, 0.3197, 3.007), (-0.3554, 0.3192, 2.996), (0.344, 0.324, 2.996), (0.3446, 0.3084, 3.012), (0.3602, 0.3078, 2.996), (0.3444, 0.3197, 3.007), (0.3537, 0.3175, 3.005), (0.3559, 0.3082, 3.007), (0.3554, 0.3192, 2.996), (0.3602, -0.3078, 2.996), (0.3446, -0.3084, 3.012), (0.344, -0.324, 2.996), (0.3559, -0.3082, 3.007), (0.3537, -0.3175, 3.005), (0.3444, -0.3197, 3.007), (0.3554, -0.3192, 2.996), (0.3508, 0.2993, 2.758), (0.334, 0.2988, 2.742), (0.3346, 0.3156, 2.758), (0.3456, 0.2989, 2.746), (0.3436, 0.3084, 2.749), (0.3341, 0.3104, 2.746), (0.3461, 0.3108, 2.758), (0.3508, -0.2993, 2.758), (0.3346, -0.3156, 2.758), (0.334, -0.2988, 2.742), (0.3461, -0.3108, 2.758), (0.3436, -0.3084, 2.749), (0.3341, -0.3104, 2.746), (0.3456, -0.2989, 2.746), (-0.3508, -0.2993, 2.758), (-0.334, -0.2988, 2.742), (-0.3346, -0.3156, 2.758), (-0.3456, -0.2989, 2.746), (-0.3436, -0.3084, 2.749), (-0.3341, -0.3104, 2.746), (-0.3461, -0.3108, 2.758), (-0.3508, 0.2993, 2.758), (-0.3346, 0.3156, 2.758), (-0.334, 0.2988, 2.742), (-0.3461, 0.3108, 2.758), (-0.3436, 0.3084, 2.749), (-0.3341, 0.3104, 2.746), (-0.3456, 0.2989, 2.746)], [], [(51, 29, 37, 43), (44, 36, 23, 1), (15, 8, 2, 22), (30, 50, 9, 14), (35, 28, 16, 21), (0, 3, 4, 6), (1, 5, 4, 3), (2, 6, 4, 5), (7, 10, 11, 13), (8, 12, 11, 10), (9, 13, 11, 12), (14, 17, 18, 20), (15, 19, 18, 17), (16, 20, 18, 19), (21, 24, 25, 27), (22, 26, 25, 24), (23, 27, 25, 26), (28, 31, 32, 34), (29, 33, 32, 31), (30, 34, 32, 33), (35, 38, 39, 41), (36, 40, 39, 38), (37, 41, 39, 40), (42, 45, 46, 48), (43, 47, 46, 45), (44, 48, 46, 47), (49, 52, 53, 55), (50, 54, 53, 52), (51, 55, 53, 54), (2, 8, 10, 6), (6, 10, 7, 0), (8, 15, 17, 12), (12, 17, 14, 9), (15, 22, 24, 19), (19, 24, 21, 16), (22, 2, 5, 26), (26, 5, 1, 23), (30, 14, 20, 34), (34, 20, 16, 28), (44, 1, 3, 48), (48, 3, 0, 42), (23, 36, 38, 27), (27, 38, 35, 21), (9, 50, 52, 13), (13, 52, 49, 7), (50, 30, 33, 54), (54, 33, 29, 51), (36, 44, 47, 40), (40, 47, 43, 37), (42, 49, 55, 45), (45, 55, 51, 43), (28, 35, 41, 31), (31, 41, 37, 29), (49, 42, 0, 7)])
me_cube_001.polygons.foreach_set('use_smooth', [True] * 54)
_uv = me_cube_001.uv_layers.new(name='UVMap')
_uv.uv.foreach_set('vector', [0.8523, 0.5401, 0.6477, 0.5401, 0.6477, 0.7099, 0.8523, 0.7099, 0.8523, 0.7145, 0.6477, 0.7145, 0.6476, 0.7145, 0.8524, 0.7145, 0.6476, 0.5399, 0.8524, 0.5399, 0.8524, 0.7101, 0.6476, 0.7101, 0.6477, 0.5355, 0.8523, 0.5355, 0.8524, 0.5355, 0.6476, 0.5355, 0.6427, 0.7099, 0.6427, 0.5401, 0.6427, 0.54, 0.6427, 0.71, 0.8573, 0.71, 0.8573, 0.7145, 0.8566, 0.7139, 0.8573, 0.71, 0.8524, 0.7145, 0.8524, 0.7145, 0.8566, 0.7139, 0.8573, 0.7145, 0.8524, 0.7101, 0.8573, 0.71, 0.8566, 0.7139, 0.8524, 0.7145, 0.8573, 0.54, 0.8573, 0.54, 0.8566, 0.5361, 0.8573, 0.5355, 0.8524, 0.5399, 0.8524, 0.5355, 0.8566, 0.5361, 0.8573, 0.54, 0.8524, 0.5355, 0.8573, 0.5355, 0.8566, 0.5361, 0.8524, 0.5355, 0.6476, 0.5355, 0.6476, 0.5355, 0.6434, 0.5361, 0.6427, 0.5355, 0.6476, 0.5399, 0.6427, 0.54, 0.6434, 0.5361, 0.6476, 0.5355, 0.6427, 0.54, 0.6427, 0.5355, 0.6434, 0.5361, 0.6427, 0.54, 0.6427, 0.71, 0.6427, 0.71, 0.6434, 0.7139, 0.6427, 0.7145, 0.6476, 0.7101, 0.6476, 0.7145, 0.6434, 0.7139, 0.6427, 0.71, 0.6476, 0.7145, 0.6427, 0.7145, 0.6434, 0.7139, 0.6476, 0.7145, 0.6427, 0.5401, 0.6427, 0.54, 0.6434, 0.5361, 0.6427, 0.5355, 0.6477, 0.5401, 0.6476, 0.5355, 0.6434, 0.5361, 0.6427, 0.54, 0.6477, 0.5355, 0.6427, 0.5355, 0.6434, 0.5361, 0.6476, 0.5355, 0.6427, 0.7099, 0.6427, 0.7145, 0.6434, 0.7139, 0.6427, 0.71, 0.6477, 0.7145, 0.6476, 0.7145, 0.6434, 0.7139, 0.6427, 0.7145, 0.6477, 0.7099, 0.6427, 0.71, 0.6434, 0.7139, 0.6476, 0.7145, 0.8573, 0.7099, 0.8573, 0.71, 0.8566, 0.7139, 0.8573, 0.7145, 0.8523, 0.7099, 0.8524, 0.7145, 0.8566, 0.7139, 0.8573, 0.71, 0.8523, 0.7145, 0.8573, 0.7145, 0.8566, 0.7139, 0.8524, 0.7145, 0.8573, 0.5401, 0.8573, 0.5355, 0.8566, 0.5361, 0.8573, 0.54, 0.8523, 0.5355, 0.8524, 0.5355, 0.8566, 0.5361, 0.8573, 0.5355, 0.8523, 0.5401, 0.8573, 0.54, 0.8566, 0.5361, 0.8524, 0.5355, 0.8524, 0.7101, 0.8524, 0.5399, 0.8573, 0.54, 0.8573, 0.71, 0.8573, 0.71, 0.8573, 0.54, 0.8573, 0.54, 0.8573, 0.71, 0.8524, 0.5399, 0.6476, 0.5399, 0.6476, 0.5355, 0.8524, 0.5355, 0.8524, 0.5355, 0.6476, 0.5355, 0.6476, 0.5355, 0.8524, 0.5355, 0.6476, 0.5399, 0.6476, 0.7101, 0.6427, 0.71, 0.6427, 0.54, 0.6427, 0.54, 0.6427, 0.71, 0.6427, 0.71, 0.6427, 0.54, 0.6476, 0.7101, 0.8524, 0.7101, 0.8524, 0.7145, 0.6476, 0.7145, 0.6476, 0.7145, 0.8524, 0.7145, 0.8524, 0.7145, 0.6476, 0.7145, 0.6477, 0.5355, 0.6476, 0.5355, 0.6427, 0.5355, 0.6427, 0.5355, 0.6427, 0.5355, 0.6427, 0.5355, 0.6427, 0.54, 0.6427, 0.5401, 0.8523, 0.7145, 0.8524, 0.7145, 0.8573, 0.7145, 0.8573, 0.7145, 0.8573, 0.7145, 0.8573, 0.7145, 0.8573, 0.71, 0.8573, 0.7099, 0.6476, 0.7145, 0.6477, 0.7145, 0.6427, 0.7145, 0.6427, 0.7145, 0.6427, 0.7145, 0.6427, 0.7145, 0.6427, 0.7099, 0.6427, 0.71, 0.8524, 0.5355, 0.8523, 0.5355, 0.8573, 0.5355, 0.8573, 0.5355, 0.8573, 0.5355, 0.8573, 0.5355, 0.8573, 0.5401, 0.8573, 0.54, 0.8523, 0.5355, 0.6477, 0.5355, 0.6476, 0.5355, 0.8524, 0.5355, 0.8524, 0.5355, 0.6476, 0.5355, 0.6477, 0.5401, 0.8523, 0.5401, 0.6477, 0.7145, 0.8523, 0.7145, 0.8524, 0.7145, 0.6476, 0.7145, 0.6476, 0.7145, 0.8524, 0.7145, 0.8523, 0.7099, 0.6477, 0.7099, 0.8573, 0.7099, 0.8573, 0.5401, 0.8573, 0.54, 0.8573, 0.71, 0.8573, 0.71, 0.8573, 0.54, 0.8523, 0.5401, 0.8523, 0.7099, 0.6427, 0.5401, 0.6427, 0.7099, 0.6427, 0.71, 0.6427, 0.54, 0.6427, 0.54, 0.6427, 0.71, 0.6477, 0.7099, 0.6477, 0.5401, 0.8573, 0.5401, 0.8573, 0.7099, 0.8573, 0.71, 0.8573, 0.54])
me_cube_001.use_remesh_fix_poles = True
me_cube_001.use_remesh_preserve_attributes = False
me_cube_001.use_mirror_vertex_groups = False
me_cube_001.update()
me_cube_003 = bpy.data.meshes.new('Cube.003')
me_cube_003.from_pydata([(0.5966, -0.5587, 0.4659), (-0.5966, -0.5587, 0.4659), (0.5197, -0.4464, 1.519), (-0.5197, -0.4464, 1.519), (0.5886, -0.5512, 0.4659), (-0.5886, -0.5512, 0.4659), (0.5127, -0.4404, 1.519), (-0.5127, -0.4404, 1.519), (-0.5966, 0.5587, 0.4659), (0.5966, 0.5587, 0.4659), (-0.5197, 0.4464, 1.519), (0.5197, 0.4464, 1.519), (-0.5886, 0.5512, 0.4659), (0.5886, 0.5512, 0.4659), (-0.5127, 0.4404, 1.519), (0.5127, 0.4404, 1.519)], [], [(1, 5, 4, 0), (2, 6, 7, 3), (0, 2, 3, 1), (9, 13, 12, 8), (10, 14, 15, 11), (8, 10, 11, 9)])
me_cube_003.polygons.foreach_set('use_smooth', [True] * 6)
_uv = me_cube_003.uv_layers.new(name='UVMap')
_uv.uv.foreach_set('vector', [0.1606, 0.07247, 0.1652, 0.07247, 0.8348, 0.07247, 0.8394, 0.07247, 0.805, 0.9275, 0.8009, 0.9275, 0.1991, 0.9275, 0.195, 0.9275, 0.8394, 0.07247, 0.805, 0.9275, 0.195, 0.9275, 0.1606, 0.07247, 0.8394, 0.07247, 0.8348, 0.07247, 0.1652, 0.07247, 0.1606, 0.07247, 0.195, 0.9275, 0.1991, 0.9275, 0.8009, 0.9275, 0.805, 0.9275, 0.8394, 0.07247, 0.805, 0.9275, 0.195, 0.9275, 0.1606, 0.07247])
me_cube_003.use_remesh_fix_poles = True
me_cube_003.use_remesh_preserve_attributes = False
me_cube_003.use_mirror_vertex_groups = False
me_cube_003.update()

# ---- objects
ob_exterior = bpy.data.objects.new('exterior', me_cube)
ob_cap = bpy.data.objects.new('cap', me_cube_001)
ob_exterior_001 = bpy.data.objects.new('exterior.001', me_cube_003)

# ---- transforms, parenting, visibility, modifiers, constraints
ob_exterior.location = (0.0, 0.0, 0.0)
ob_exterior.lineart.crease_threshold = 0.0
_m = ob_exterior.modifiers.new('Auto Smooth', 'NODES')
_m.node_group = ng_auto_smooth
_gi = [s.identifier for s in ng_auto_smooth.interface.items_tree if s.item_type == 'SOCKET' and s.in_out == 'INPUT']
_m[_gi[1]] = 0.5236  # Angle
ob_cap.location = (0.0, 0.0, 0.0)
ob_cap.lineart.crease_threshold = 0.0
ob_exterior_001.location = (0.0, 0.0, 0.0)
ob_exterior_001.lineart.crease_threshold = 0.0
_m = ob_exterior_001.modifiers.new('Bevel', 'BEVEL')
_m.width = 0.017
_m.width_pct = 0.017
_m.segments = 2
_m = ob_exterior_001.modifiers.new('Auto Smooth', 'NODES')
_m.node_group = ng_auto_smooth
_gi = [s.identifier for s in ng_auto_smooth.interface.items_tree if s.item_type == 'SOCKET' and s.in_out == 'INPUT']
_m[_gi[1]] = 0.5236  # Angle

# ---- collection membership
col_collection.objects.link(ob_exterior)
col_collection.objects.link(ob_cap)
col_collection.objects.link(ob_exterior_001)

# ---- scene / render settings (as saved in the file)
scene.frame_start = 1; scene.frame_end = 250; scene.frame_set(1)
scene.render.engine = 'BLENDER_EEVEE_NEXT'
scene.cycles.use_denoising = False
scene.cycles.samples = 128
scene.cycles.sampling_pattern = 'TABULATED_SOBOL'
scene.cycles.use_adaptive_sampling = False
scene.cycles.use_light_tree = False
scene.view_settings.view_transform = 'Filmic'
bpy.context.view_layer.update()

# ---- added for rendering (the .blend has no active camera and no usable light): camera, sun
cam_auto = bpy.data.cameras.new('AutoCamera')
cam_auto.lens = 50.0
cam_auto.sensor_width = 36.0
cam_auto.clip_end = 1000.0
ob_auto_camera = bpy.data.objects.new('AutoCamera', cam_auto)
scene.collection.objects.link(ob_auto_camera)
ob_auto_camera.location = (3.51484, -4.21781, 4.318)
ob_auto_camera.rotation_euler = (1.09748, -7.21219e-08, 0.694738)
scene.camera = ob_auto_camera
light_auto_sun = bpy.data.lights.new('AutoSun', 'SUN')
light_auto_sun.energy = 3.0
light_auto_sun.angle = 0.0523599
ob_auto_sun = bpy.data.objects.new('AutoSun', light_auto_sun)
scene.collection.objects.link(ob_auto_sun)
ob_auto_sun.rotation_euler = (0.872665, 0.174533, 0.523599)
bpy.context.view_layer.update()
